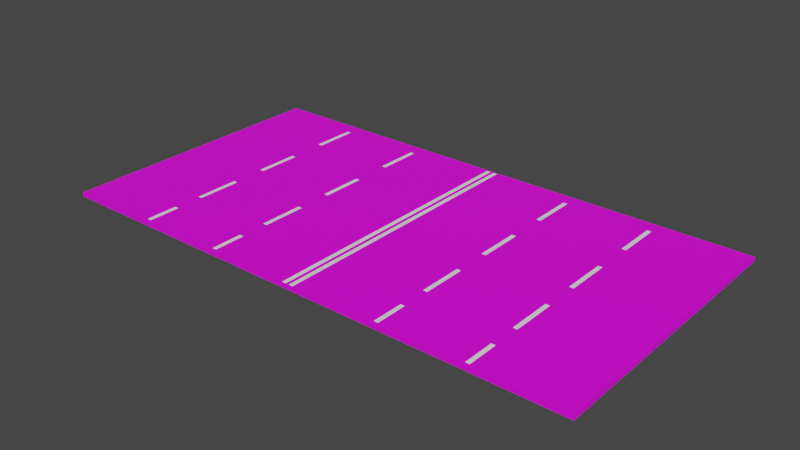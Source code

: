 # Source: ThreePerDirectionNoColliders.blend  (saved by Blender 2.81.16; exported with 4.5.12 LTS)
import bpy
from mathutils import Matrix  # noqa: F401  (used for matrix-valued properties, if any)

bpy.ops.wm.read_factory_settings(use_empty=True)
scene = bpy.context.scene
scene.name = 'Scene'

# ---- collections
col_collection = bpy.data.collections.new('Collection'); scene.collection.children.link(col_collection)

# ---- images (referenced by path relative to the original .blend; pixels are not part of the script)
import os
ASSET_DIR = os.environ.get("B2B_ASSET_DIR", "")  # directory of the original .blend (textures are referenced by path, not embedded)
HERE = os.path.dirname(os.path.abspath(__file__))  # packed textures are extracted next to this script under _unpacked/

def load_image(name, relpath, width, height, colorspace="sRGB"):
    """Load a texture the original file referenced (path relative to the .blend, or extracted next to this script)."""
    p = next((c for c in (os.path.join(HERE, relpath), os.path.join(ASSET_DIR, relpath)) if relpath and os.path.exists(c)), "")
    if p:
        img = bpy.data.images.load(p, check_existing=True)
        img.name = name
    else:  # same state as the original file: an image datablock whose file is absent (Cycles renders it pink)
        img = bpy.data.images.new(name, width, height)
        img.source = "FILE"
        img.filepath = "//" + (relpath or name)
    img.colorspace_settings.name = colorspace
    return img
img_asphalt_png = load_image('Asphalt.png', 'Asphalt.png', 1024, 1024, 'sRGB')

# ---- materials (node trees are filled in below, after node groups)
mat_material_001 = bpy.data.materials.new('Material.001')
mat_material_001.use_transparent_shadow = False
mat_material_002 = bpy.data.materials.new('Material.002')
mat_material_002.use_transparent_shadow = False

# ---- material node trees
mat_material_001.use_nodes = True; mat_material_001.node_tree.nodes.clear()
_N = mat_material_001.node_tree.nodes; _L = mat_material_001.node_tree.links
n0 = _N.new('ShaderNodeOutputMaterial'); n0.name = 'Material Output'; n0.location = (300, 300)
n1 = _N.new('ShaderNodeBsdfPrincipled'); n1.name = 'Principled BSDF'; n1.location = (10, 300)
n1.distribution = 'GGX'
n1.subsurface_method = 'BURLEY'
n1.inputs[3].default_value = 1.45
n1.inputs[27].default_value = (0.0, 0.0, 0.0, 1.0)
n1.inputs[28].default_value = 1.0
n2 = _N.new('ShaderNodeTexImage'); n2.name = 'Image Texture'; n2.location = (-294, 304)
n2.image = img_asphalt_png
_L.new(n1.outputs[0], n0.inputs[0])
_L.new(n2.outputs[0], n1.inputs[0])
n0.is_active_output = True
mat_material_002.use_nodes = True; mat_material_002.node_tree.nodes.clear()
_N = mat_material_002.node_tree.nodes; _L = mat_material_002.node_tree.links
n0 = _N.new('ShaderNodeOutputMaterial'); n0.name = 'Material Output'; n0.location = (300, 300)
n1 = _N.new('ShaderNodeBsdfPrincipled'); n1.name = 'Principled BSDF'; n1.location = (10, 300)
n1.distribution = 'GGX'
n1.subsurface_method = 'BURLEY'
n1.inputs[0].default_value = (1.0, 1.0, 1.0, 1.0)
n1.inputs[3].default_value = 1.45
n1.inputs[27].default_value = (0.0, 0.0, 0.0, 1.0)
n1.inputs[28].default_value = 1.0
_L.new(n1.outputs[0], n0.inputs[0])
n0.is_active_output = True

# ---- world
world_world = bpy.data.worlds.new('World'); scene.world = world_world
world_world.use_nodes = True; world_world.node_tree.nodes.clear()
_N = world_world.node_tree.nodes; _L = world_world.node_tree.links
n0 = _N.new('ShaderNodeOutputWorld'); n0.name = 'World Output'; n0.location = (300, 300)
n1 = _N.new('ShaderNodeBackground'); n1.name = 'Background'; n1.location = (10, 300)
n1.inputs[0].default_value = (0.05088, 0.05088, 0.05088, 1.0)
_L.new(n1.outputs[0], n0.inputs[0])
n0.is_active_output = True
world_world.color = (0.05088, 0.05088, 0.05088)
world_world.use_sun_shadow = False
world_world.sun_shadow_jitter_overblur = 0.0

# ---- meshes
me_cube_001 = bpy.data.meshes.new('Cube.001')
me_cube_001.from_pydata([(-1.0, -1.0, -1.0), (-1.0, -1.0, 1.0), (-1.0, 1.0, -1.0), (-1.0, 1.0, 1.0), (1.0, -1.0, -1.0), (1.0, -1.0, 1.0), (1.0, 1.0, -1.0), (1.0, 1.0, 1.0)], [], [(0, 1, 3, 2), (2, 3, 7, 6), (6, 7, 5, 4), (4, 5, 1, 0), (2, 6, 4, 0), (7, 3, 1, 5)])
_uv = me_cube_001.uv_layers.new(name='UVMap')
_uv.uv.foreach_set('vector', [0.375, 0.0, 0.625, 0.0, 0.625, 0.25, 0.375, 0.25, 0.375, 0.25, 0.625, 0.25, 0.625, 0.5, 0.375, 0.5, 0.375, 0.5, 0.625, 0.5, 0.625, 0.75, 0.375, 0.75, 0.375, 0.75, 0.625, 0.75, 0.625, 1.0, 0.375, 1.0, 0.125, 0.5, 0.375, 0.5, 0.375, 0.75, 0.125, 0.75, 0.625, 0.5, 0.875, 0.5, 0.875, 0.75, 0.625, 0.75])
me_cube_001.materials.append(mat_material_001)
me_cube_001.use_remesh_fix_poles = True
me_cube_001.use_remesh_preserve_attributes = False
me_cube_001.use_mirror_vertex_groups = False
me_cube_001.update()
me_plane = bpy.data.meshes.new('Plane')
me_plane.from_pydata([(-1.0, -1.0, 0.0), (1.0, -1.0, 0.0), (-1.0, 1.0, 0.0), (1.0, 1.0, 0.0)], [], [(0, 1, 3, 2)])
_uv = me_plane.uv_layers.new(name='UVMap')
_uv.uv.foreach_set('vector', [0.0, 0.0, 1.0, 0.0, 1.0, 1.0, 0.0, 1.0])
me_plane.materials.append(mat_material_002)
me_plane.use_remesh_fix_poles = True
me_plane.use_remesh_preserve_attributes = False
me_plane.use_mirror_vertex_groups = False
me_plane.update()
me_plane_001 = bpy.data.meshes.new('Plane.001')
me_plane_001.from_pydata([(-1.0, -1.0, 0.0), (1.0, -1.0, 0.0), (-1.0, 1.0, 0.0), (1.0, 1.0, 0.0)], [], [(0, 1, 3, 2)])
_uv = me_plane_001.uv_layers.new(name='UVMap')
_uv.uv.foreach_set('vector', [0.0, 0.0, 1.0, 0.0, 1.0, 1.0, 0.0, 1.0])
me_plane_001.materials.append(mat_material_002)
me_plane_001.use_remesh_fix_poles = True
me_plane_001.use_remesh_preserve_attributes = False
me_plane_001.use_mirror_vertex_groups = False
me_plane_001.update()
me_plane_002 = bpy.data.meshes.new('Plane.002')
me_plane_002.from_pydata([(-1.0, -1.0, 0.0), (1.0, -1.0, 0.0), (-1.0, 1.0, 0.0), (1.0, 1.0, 0.0)], [], [(0, 1, 3, 2)])
_uv = me_plane_002.uv_layers.new(name='UVMap')
_uv.uv.foreach_set('vector', [0.0, 0.0, 1.0, 0.0, 1.0, 1.0, 0.0, 1.0])
me_plane_002.materials.append(mat_material_002)
me_plane_002.use_remesh_fix_poles = True
me_plane_002.use_remesh_preserve_attributes = False
me_plane_002.use_mirror_vertex_groups = False
me_plane_002.update()
me_plane_003 = bpy.data.meshes.new('Plane.003')
me_plane_003.from_pydata([(-1.0, -1.0, 0.0), (1.0, -1.0, 0.0), (-1.0, 1.0, 0.0), (1.0, 1.0, 0.0)], [], [(0, 1, 3, 2)])
_uv = me_plane_003.uv_layers.new(name='UVMap')
_uv.uv.foreach_set('vector', [0.0, 0.0, 1.0, 0.0, 1.0, 1.0, 0.0, 1.0])
me_plane_003.materials.append(mat_material_002)
me_plane_003.use_remesh_fix_poles = True
me_plane_003.use_remesh_preserve_attributes = False
me_plane_003.use_mirror_vertex_groups = False
me_plane_003.update()
me_plane_004 = bpy.data.meshes.new('Plane.004')
me_plane_004.from_pydata([(-1.0, -1.0, 0.0), (1.0, -1.0, 0.0), (-1.0, 1.0, 0.0), (1.0, 1.0, 0.0)], [], [(0, 1, 3, 2)])
_uv = me_plane_004.uv_layers.new(name='UVMap')
_uv.uv.foreach_set('vector', [0.0, 0.0, 1.0, 0.0, 1.0, 1.0, 0.0, 1.0])
me_plane_004.materials.append(mat_material_002)
me_plane_004.use_remesh_fix_poles = True
me_plane_004.use_remesh_preserve_attributes = False
me_plane_004.use_mirror_vertex_groups = False
me_plane_004.update()
me_plane_005 = bpy.data.meshes.new('Plane.005')
me_plane_005.from_pydata([(-1.0, -1.0, 0.0), (1.0, -1.0, 0.0), (-1.0, 1.0, 0.0), (1.0, 1.0, 0.0)], [], [(0, 1, 3, 2)])
_uv = me_plane_005.uv_layers.new(name='UVMap')
_uv.uv.foreach_set('vector', [0.0, 0.0, 1.0, 0.0, 1.0, 1.0, 0.0, 1.0])
me_plane_005.materials.append(mat_material_002)
me_plane_005.use_remesh_fix_poles = True
me_plane_005.use_remesh_preserve_attributes = False
me_plane_005.use_mirror_vertex_groups = False
me_plane_005.update()
me_plane_006 = bpy.data.meshes.new('Plane.006')
me_plane_006.from_pydata([(-1.0, -1.0, 0.0), (1.0, -1.0, 0.0), (-1.0, 1.0, 0.0), (1.0, 1.0, 0.0)], [], [(0, 1, 3, 2)])
_uv = me_plane_006.uv_layers.new(name='UVMap')
_uv.uv.foreach_set('vector', [0.0, 0.0, 1.0, 0.0, 1.0, 1.0, 0.0, 1.0])
me_plane_006.materials.append(mat_material_002)
me_plane_006.use_remesh_fix_poles = True
me_plane_006.use_remesh_preserve_attributes = False
me_plane_006.use_mirror_vertex_groups = False
me_plane_006.update()
me_plane_007 = bpy.data.meshes.new('Plane.007')
me_plane_007.from_pydata([(-1.0, -1.0, 0.0), (1.0, -1.0, 0.0), (-1.0, 1.0, 0.0), (1.0, 1.0, 0.0)], [], [(0, 1, 3, 2)])
_uv = me_plane_007.uv_layers.new(name='UVMap')
_uv.uv.foreach_set('vector', [0.0, 0.0, 1.0, 0.0, 1.0, 1.0, 0.0, 1.0])
me_plane_007.materials.append(mat_material_002)
me_plane_007.use_remesh_fix_poles = True
me_plane_007.use_remesh_preserve_attributes = False
me_plane_007.use_mirror_vertex_groups = False
me_plane_007.update()
me_plane_008 = bpy.data.meshes.new('Plane.008')
me_plane_008.from_pydata([(-1.0, -1.0, 0.0), (1.0, -1.0, 0.0), (-1.0, 1.0, 0.0), (1.0, 1.0, 0.0)], [], [(0, 1, 3, 2)])
_uv = me_plane_008.uv_layers.new(name='UVMap')
_uv.uv.foreach_set('vector', [0.0, 0.0, 1.0, 0.0, 1.0, 1.0, 0.0, 1.0])
me_plane_008.materials.append(mat_material_002)
me_plane_008.use_remesh_fix_poles = True
me_plane_008.use_remesh_preserve_attributes = False
me_plane_008.use_mirror_vertex_groups = False
me_plane_008.update()
me_plane_009 = bpy.data.meshes.new('Plane.009')
me_plane_009.from_pydata([(-1.0, -1.0, 0.0), (1.0, -1.0, 0.0), (-1.0, 1.0, 0.0), (1.0, 1.0, 0.0)], [], [(0, 1, 3, 2)])
_uv = me_plane_009.uv_layers.new(name='UVMap')
_uv.uv.foreach_set('vector', [0.0, 0.0, 1.0, 0.0, 1.0, 1.0, 0.0, 1.0])
me_plane_009.materials.append(mat_material_002)
me_plane_009.use_remesh_fix_poles = True
me_plane_009.use_remesh_preserve_attributes = False
me_plane_009.use_mirror_vertex_groups = False
me_plane_009.update()
me_plane_010 = bpy.data.meshes.new('Plane.010')
me_plane_010.from_pydata([(-1.0, -1.0, 0.0), (1.0, -1.0, 0.0), (-1.0, 1.0, 0.0), (1.0, 1.0, 0.0)], [], [(0, 1, 3, 2)])
_uv = me_plane_010.uv_layers.new(name='UVMap')
_uv.uv.foreach_set('vector', [0.0, 0.0, 1.0, 0.0, 1.0, 1.0, 0.0, 1.0])
me_plane_010.materials.append(mat_material_002)
me_plane_010.use_remesh_fix_poles = True
me_plane_010.use_remesh_preserve_attributes = False
me_plane_010.use_mirror_vertex_groups = False
me_plane_010.update()
me_plane_011 = bpy.data.meshes.new('Plane.011')
me_plane_011.from_pydata([(-1.0, -1.0, 0.0), (1.0, -1.0, 0.0), (-1.0, 1.0, 0.0), (1.0, 1.0, 0.0)], [], [(0, 1, 3, 2)])
_uv = me_plane_011.uv_layers.new(name='UVMap')
_uv.uv.foreach_set('vector', [0.0, 0.0, 1.0, 0.0, 1.0, 1.0, 0.0, 1.0])
me_plane_011.materials.append(mat_material_002)
me_plane_011.use_remesh_fix_poles = True
me_plane_011.use_remesh_preserve_attributes = False
me_plane_011.use_mirror_vertex_groups = False
me_plane_011.update()
me_plane_012 = bpy.data.meshes.new('Plane.012')
me_plane_012.from_pydata([(-1.0, -1.0, 0.0), (1.0, -1.0, 0.0), (-1.0, 1.0, 0.0), (1.0, 1.0, 0.0)], [], [(0, 1, 3, 2)])
_uv = me_plane_012.uv_layers.new(name='UVMap')
_uv.uv.foreach_set('vector', [0.0, 0.0, 1.0, 0.0, 1.0, 1.0, 0.0, 1.0])
me_plane_012.materials.append(mat_material_002)
me_plane_012.use_remesh_fix_poles = True
me_plane_012.use_remesh_preserve_attributes = False
me_plane_012.use_mirror_vertex_groups = False
me_plane_012.update()
me_plane_013 = bpy.data.meshes.new('Plane.013')
me_plane_013.from_pydata([(-1.0, -1.0, 0.0), (1.0, -1.0, 0.0), (-1.0, 1.0, 0.0), (1.0, 1.0, 0.0)], [], [(0, 1, 3, 2)])
_uv = me_plane_013.uv_layers.new(name='UVMap')
_uv.uv.foreach_set('vector', [0.0, 0.0, 1.0, 0.0, 1.0, 1.0, 0.0, 1.0])
me_plane_013.materials.append(mat_material_002)
me_plane_013.use_remesh_fix_poles = True
me_plane_013.use_remesh_preserve_attributes = False
me_plane_013.use_mirror_vertex_groups = False
me_plane_013.update()
me_plane_014 = bpy.data.meshes.new('Plane.014')
me_plane_014.from_pydata([(-1.0, -1.0, 0.0), (1.0, -1.0, 0.0), (-1.0, 1.0, 0.0), (1.0, 1.0, 0.0)], [], [(0, 1, 3, 2)])
_uv = me_plane_014.uv_layers.new(name='UVMap')
_uv.uv.foreach_set('vector', [0.0, 0.0, 1.0, 0.0, 1.0, 1.0, 0.0, 1.0])
me_plane_014.materials.append(mat_material_002)
me_plane_014.use_remesh_fix_poles = True
me_plane_014.use_remesh_preserve_attributes = False
me_plane_014.use_mirror_vertex_groups = False
me_plane_014.update()
me_plane_015 = bpy.data.meshes.new('Plane.015')
me_plane_015.from_pydata([(-1.0, -1.0, 0.0), (1.0, -1.0, 0.0), (-1.0, 1.0, 0.0), (1.0, 1.0, 0.0)], [], [(0, 1, 3, 2)])
_uv = me_plane_015.uv_layers.new(name='UVMap')
_uv.uv.foreach_set('vector', [0.0, 0.0, 1.0, 0.0, 1.0, 1.0, 0.0, 1.0])
me_plane_015.materials.append(mat_material_002)
me_plane_015.use_remesh_fix_poles = True
me_plane_015.use_remesh_preserve_attributes = False
me_plane_015.use_mirror_vertex_groups = False
me_plane_015.update()
me_plane_016 = bpy.data.meshes.new('Plane.016')
me_plane_016.from_pydata([(-1.0, -1.0, 0.0), (1.0, -1.0, 0.0), (-1.0, 1.0, 0.0), (1.0, 1.0, 0.0)], [], [(0, 1, 3, 2)])
_uv = me_plane_016.uv_layers.new(name='UVMap')
_uv.uv.foreach_set('vector', [0.0, 0.0, 1.0, 0.0, 1.0, 1.0, 0.0, 1.0])
me_plane_016.materials.append(mat_material_002)
me_plane_016.use_remesh_fix_poles = True
me_plane_016.use_remesh_preserve_attributes = False
me_plane_016.use_mirror_vertex_groups = False
me_plane_016.update()
me_plane_017 = bpy.data.meshes.new('Plane.017')
me_plane_017.from_pydata([(-1.0, -1.0, 0.0), (1.0, -1.0, 0.0), (-1.0, 1.0, 0.0), (1.0, 1.0, 0.0)], [], [(0, 1, 3, 2)])
_uv = me_plane_017.uv_layers.new(name='UVMap')
_uv.uv.foreach_set('vector', [0.0, 0.0, 1.0, 0.0, 1.0, 1.0, 0.0, 1.0])
me_plane_017.materials.append(mat_material_002)
me_plane_017.use_remesh_fix_poles = True
me_plane_017.use_remesh_preserve_attributes = False
me_plane_017.use_mirror_vertex_groups = False
me_plane_017.update()

# ---- objects
ob_cube = bpy.data.objects.new('Cube', me_cube_001)
ob_plane = bpy.data.objects.new('Plane', me_plane)
ob_plane_001 = bpy.data.objects.new('Plane.001', me_plane_001)
ob_plane_002 = bpy.data.objects.new('Plane.002', me_plane_002)
ob_plane_003 = bpy.data.objects.new('Plane.003', me_plane_003)
ob_plane_004 = bpy.data.objects.new('Plane.004', me_plane_004)
ob_plane_005 = bpy.data.objects.new('Plane.005', me_plane_005)
ob_plane_006 = bpy.data.objects.new('Plane.006', me_plane_006)
ob_plane_007 = bpy.data.objects.new('Plane.007', me_plane_007)
ob_plane_008 = bpy.data.objects.new('Plane.008', me_plane_008)
ob_plane_009 = bpy.data.objects.new('Plane.009', me_plane_009)
ob_plane_010 = bpy.data.objects.new('Plane.010', me_plane_010)
ob_plane_011 = bpy.data.objects.new('Plane.011', me_plane_011)
ob_plane_012 = bpy.data.objects.new('Plane.012', me_plane_012)
ob_plane_013 = bpy.data.objects.new('Plane.013', me_plane_013)
ob_plane_014 = bpy.data.objects.new('Plane.014', me_plane_014)
ob_plane_015 = bpy.data.objects.new('Plane.015', me_plane_015)
ob_plane_016 = bpy.data.objects.new('Plane.016', me_plane_016)
ob_plane_017 = bpy.data.objects.new('Plane.017', me_plane_017)

# ---- transforms, parenting, visibility, modifiers, constraints
ob_cube.location = (0.0, 0.0, 0.0)
ob_cube.scale = (6.086, 3.216, 0.04628)
ob_cube.lineart.crease_threshold = 0.0
ob_plane.location = (-3.994, 2.391, 0.04694)
ob_plane.scale = (0.04593, 0.5033, 0.9169)
ob_plane.lineart.crease_threshold = 0.0
ob_plane_001.location = (-3.994, 0.5103, 0.04694)
ob_plane_001.scale = (0.04593, 0.5033, 0.9169)
ob_plane_001.lineart.crease_threshold = 0.0
ob_plane_002.location = (-3.994, -1.276, 0.04694)
ob_plane_002.scale = (0.04593, 0.5033, 0.9169)
ob_plane_002.lineart.crease_threshold = 0.0
ob_plane_003.location = (-3.994, -2.769, 0.04694)
ob_plane_003.scale = (0.04593, 0.3584, 0.9169)
ob_plane_003.lineart.crease_threshold = 0.0
ob_plane_004.location = (-2.043, 2.391, 0.04694)
ob_plane_004.scale = (0.04593, 0.5033, 0.9169)
ob_plane_004.lineart.crease_threshold = 0.0
ob_plane_005.location = (-2.043, 0.5103, 0.04694)
ob_plane_005.scale = (0.04593, 0.5033, 0.9169)
ob_plane_005.lineart.crease_threshold = 0.0
ob_plane_006.location = (-2.043, -1.276, 0.04694)
ob_plane_006.scale = (0.04593, 0.5033, 0.9169)
ob_plane_006.lineart.crease_threshold = 0.0
ob_plane_007.location = (-2.043, -2.769, 0.04694)
ob_plane_007.scale = (0.04593, 0.3584, 0.9169)
ob_plane_007.lineart.crease_threshold = 0.0
ob_plane_008.location = (2.069, 2.391, 0.04694)
ob_plane_008.scale = (0.04593, 0.5033, 0.9169)
ob_plane_008.lineart.crease_threshold = 0.0
ob_plane_009.location = (2.069, 0.5103, 0.04694)
ob_plane_009.scale = (0.04593, 0.5033, 0.9169)
ob_plane_009.lineart.crease_threshold = 0.0
ob_plane_010.location = (2.069, -1.276, 0.04694)
ob_plane_010.scale = (0.04593, 0.5033, 0.9169)
ob_plane_010.lineart.crease_threshold = 0.0
ob_plane_011.location = (2.069, -2.769, 0.04694)
ob_plane_011.scale = (0.04593, 0.3584, 0.9169)
ob_plane_011.lineart.crease_threshold = 0.0
ob_plane_012.location = (4.02, 2.391, 0.04694)
ob_plane_012.scale = (0.04593, 0.5033, 0.9169)
ob_plane_012.lineart.crease_threshold = 0.0
ob_plane_013.location = (4.02, 0.5103, 0.04694)
ob_plane_013.scale = (0.04593, 0.5033, 0.9169)
ob_plane_013.lineart.crease_threshold = 0.0
ob_plane_014.location = (4.02, -1.276, 0.04694)
ob_plane_014.scale = (0.04593, 0.5033, 0.9169)
ob_plane_014.lineart.crease_threshold = 0.0
ob_plane_015.location = (4.02, -2.769, 0.04694)
ob_plane_015.scale = (0.04593, 0.3584, 0.9169)
ob_plane_015.lineart.crease_threshold = 0.0
ob_plane_016.location = (-0.09541, -0.0002004, 0.04694)
ob_plane_016.scale = (0.04593, 3.182, 0.9169)
ob_plane_016.lineart.crease_threshold = 0.0
ob_plane_017.location = (0.07468, -0.0002004, 0.04694)
ob_plane_017.scale = (0.04593, 3.182, 0.9169)
ob_plane_017.lineart.crease_threshold = 0.0

# ---- collection membership
col_collection.objects.link(ob_cube)
col_collection.objects.link(ob_plane)
col_collection.objects.link(ob_plane_001)
col_collection.objects.link(ob_plane_002)
col_collection.objects.link(ob_plane_003)
col_collection.objects.link(ob_plane_004)
col_collection.objects.link(ob_plane_005)
col_collection.objects.link(ob_plane_006)
col_collection.objects.link(ob_plane_007)
col_collection.objects.link(ob_plane_008)
col_collection.objects.link(ob_plane_009)
col_collection.objects.link(ob_plane_010)
col_collection.objects.link(ob_plane_011)
col_collection.objects.link(ob_plane_012)
col_collection.objects.link(ob_plane_013)
col_collection.objects.link(ob_plane_014)
col_collection.objects.link(ob_plane_015)
col_collection.objects.link(ob_plane_016)
col_collection.objects.link(ob_plane_017)

# ---- scene / render settings (as saved in the file)
scene.frame_start = 1; scene.frame_end = 250; scene.frame_set(1)
scene.render.engine = 'BLENDER_EEVEE_NEXT'
scene.cycles.use_denoising = False
scene.cycles.samples = 128
scene.cycles.sampling_pattern = 'TABULATED_SOBOL'
scene.cycles.use_adaptive_sampling = False
scene.cycles.use_light_tree = False
scene.view_settings.view_transform = 'Filmic'
bpy.context.view_layer.update()

# ---- added for rendering (the .blend has no active camera and no usable light): camera, sun
cam_auto = bpy.data.cameras.new('AutoCamera')
cam_auto.lens = 50.0
cam_auto.sensor_width = 36.0
cam_auto.clip_end = 1000.0
ob_auto_camera = bpy.data.objects.new('AutoCamera', cam_auto)
scene.collection.objects.link(ob_auto_camera)
ob_auto_camera.location = (12.7375, -15.285, 10.1903)
ob_auto_camera.rotation_euler = (1.09748, -7.21219e-08, 0.694738)
scene.camera = ob_auto_camera
light_auto_sun = bpy.data.lights.new('AutoSun', 'SUN')
light_auto_sun.energy = 3.0
light_auto_sun.angle = 0.0523599
ob_auto_sun = bpy.data.objects.new('AutoSun', light_auto_sun)
scene.collection.objects.link(ob_auto_sun)
ob_auto_sun.rotation_euler = (0.872665, 0.174533, 0.523599)
bpy.context.view_layer.update()
